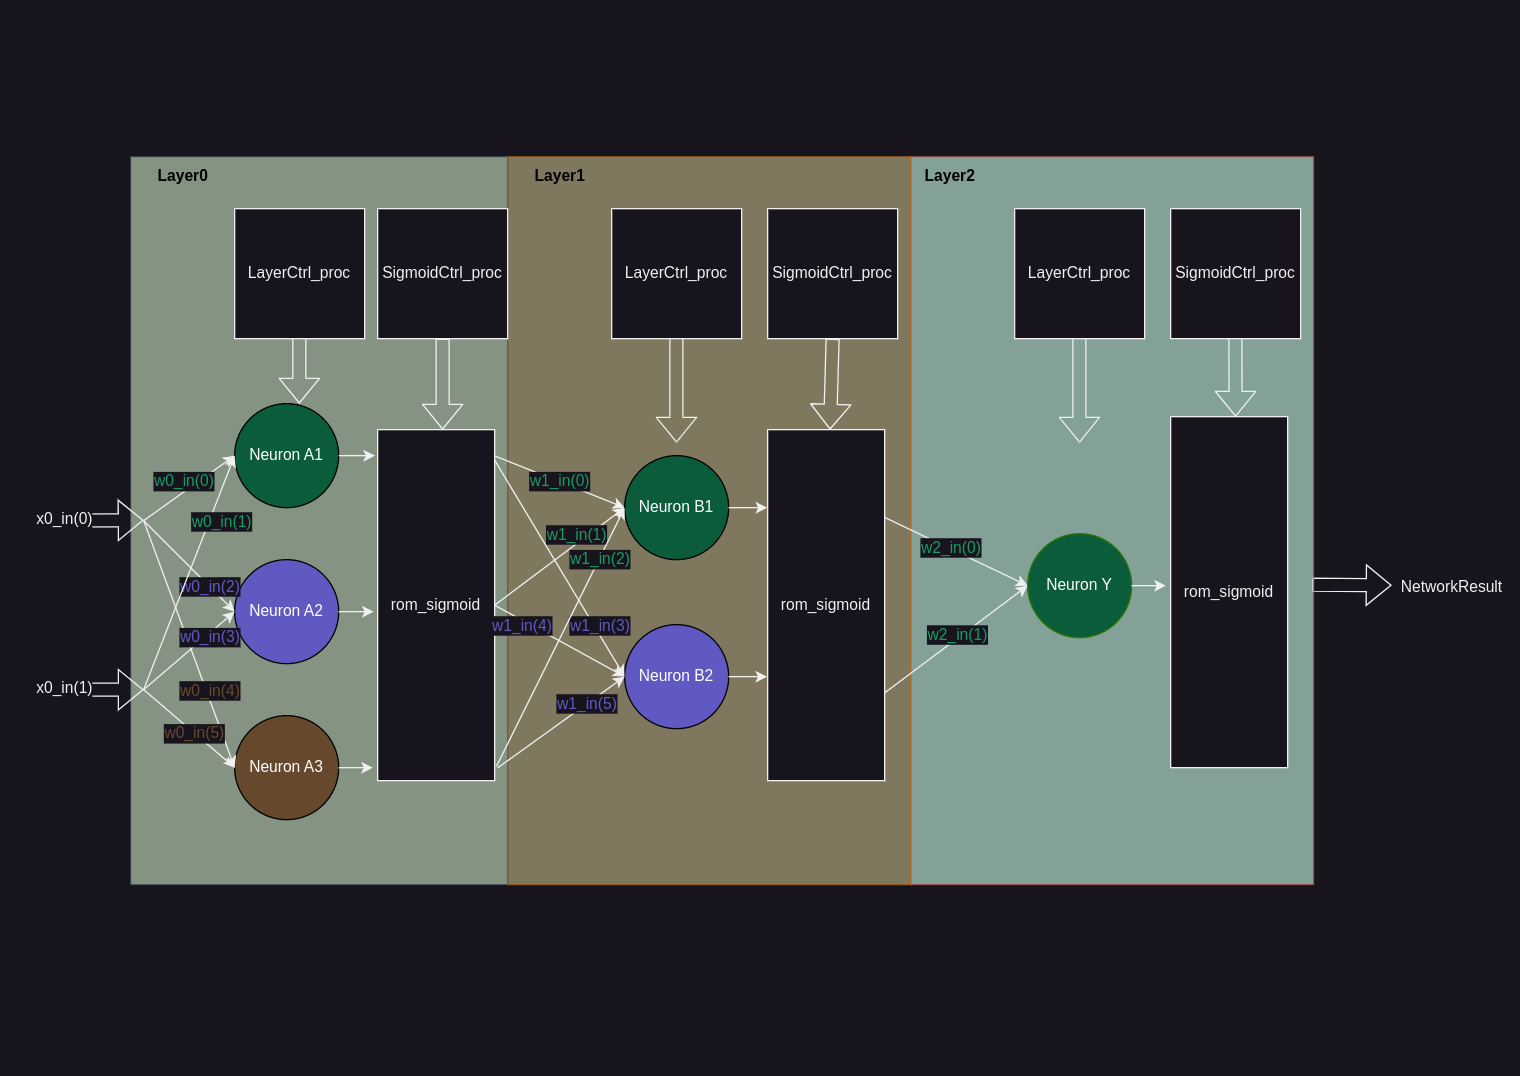

The diagram above was exported from draw.io. Its source (the exported page's mxGraphModel, read from the mxfile embedded in the PNG):
<mxGraphModel dx="1723" dy="1204" grid="1" gridSize="10" guides="1" tooltips="1" connect="1" arrows="1" fold="1" page="1" pageScale="1" pageWidth="1169" pageHeight="827" math="0" shadow="0">
  <root>
    <mxCell id="0" />
    <mxCell id="1" parent="0" />
    <mxCell id="SYQy1KJUXBrkszPhO71--144" value="" style="shape=flexArrow;endArrow=classic;html=1;rounded=0;fontFamily=Helvetica;fontSize=12;fontColor=default;exitX=0.588;exitY=0.003;exitDx=0;exitDy=0;exitPerimeter=0;" parent="1" edge="1" source="SYQy1KJUXBrkszPhO71--110">
      <mxGeometry width="50" height="50" relative="1" as="geometry">
        <mxPoint x="990" y="449.76" as="sourcePoint" />
        <mxPoint x="1070" y="449.76" as="targetPoint" />
      </mxGeometry>
    </mxCell>
    <mxCell id="SYQy1KJUXBrkszPhO71--110" value="" style="rounded=0;whiteSpace=wrap;html=1;direction=south;fillColor=#CCFFE7;strokeColor=#ae4132;opacity=60;" parent="1" vertex="1">
      <mxGeometry x="700" y="120" width="310" height="560" as="geometry" />
    </mxCell>
    <mxCell id="SYQy1KJUXBrkszPhO71--87" value="" style="rounded=0;whiteSpace=wrap;html=1;direction=south;fillColor=#C4BB89;strokeColor=#b46504;opacity=60;" parent="1" vertex="1">
      <mxGeometry x="390" y="120" width="310" height="560" as="geometry" />
    </mxCell>
    <mxCell id="SYQy1KJUXBrkszPhO71--120" value="" style="shape=flexArrow;endArrow=classic;html=1;fontSize=12;exitX=0.5;exitY=1;exitDx=0;exitDy=0;" parent="1" edge="1">
      <mxGeometry width="50" height="50" relative="1" as="geometry">
        <mxPoint x="949.76" y="250" as="sourcePoint" />
        <mxPoint x="950" y="320.08000000000004" as="targetPoint" />
      </mxGeometry>
    </mxCell>
    <mxCell id="55" value="" style="rounded=0;whiteSpace=wrap;html=1;direction=south;fillColor=#CDE8C5;fontColor=#ffffff;strokeColor=#314354;opacity=60;" parent="1" vertex="1">
      <mxGeometry x="100" y="120" width="290" height="560" as="geometry" />
    </mxCell>
    <mxCell id="2" value="Neuron A1" style="ellipse;whiteSpace=wrap;html=1;aspect=fixed;fillColor=#0B5C3B;fontColor=#ffffff;strokeColor=#000000;" parent="1" vertex="1">
      <mxGeometry x="180" y="310" width="80" height="80" as="geometry" />
    </mxCell>
    <mxCell id="3" value="Neuron A2" style="ellipse;whiteSpace=wrap;html=1;aspect=fixed;fillColor=#6059C2;fontColor=#ffffff;strokeColor=#000000;" parent="1" vertex="1">
      <mxGeometry x="180" y="430" width="80" height="80" as="geometry" />
    </mxCell>
    <mxCell id="4" value="Neuron A3" style="ellipse;whiteSpace=wrap;html=1;aspect=fixed;fillColor=#66482D;fontColor=#ffffff;strokeColor=#000000;" parent="1" vertex="1">
      <mxGeometry x="180" y="550" width="80" height="80" as="geometry" />
    </mxCell>
    <mxCell id="10" value="" style="endArrow=classic;html=1;exitX=1;exitY=0.5;exitDx=0;exitDy=0;endFill=1;" parent="1" edge="1">
      <mxGeometry width="50" height="50" relative="1" as="geometry">
        <mxPoint x="110" y="399.9999999999998" as="sourcePoint" />
        <mxPoint x="180" y="350" as="targetPoint" />
      </mxGeometry>
    </mxCell>
    <mxCell id="27" value="&lt;font color=&quot;#139c64&quot;&gt;w0_in(0)&lt;/font&gt;" style="edgeLabel;html=1;align=center;verticalAlign=middle;resizable=0;points=[];fontSize=12;" parent="10" vertex="1" connectable="0">
      <mxGeometry x="-0.4014" relative="1" as="geometry">
        <mxPoint x="9" y="-15" as="offset" />
      </mxGeometry>
    </mxCell>
    <mxCell id="11" value="" style="endArrow=classic;html=1;entryX=0;entryY=0.5;entryDx=0;entryDy=0;endFill=1;" parent="1" target="3" edge="1">
      <mxGeometry width="50" height="50" relative="1" as="geometry">
        <mxPoint x="110" y="400" as="sourcePoint" />
        <mxPoint x="190" y="360" as="targetPoint" />
      </mxGeometry>
    </mxCell>
    <mxCell id="29" value="&lt;font color=&quot;#6059c2&quot;&gt;w0_in(2)&lt;/font&gt;" style="edgeLabel;html=1;align=center;verticalAlign=middle;resizable=0;points=[];fontSize=12;" parent="11" vertex="1" connectable="0">
      <mxGeometry x="0.2302" relative="1" as="geometry">
        <mxPoint x="7" y="7" as="offset" />
      </mxGeometry>
    </mxCell>
    <mxCell id="12" value="" style="endArrow=classic;html=1;entryX=0;entryY=0.5;entryDx=0;entryDy=0;exitX=1;exitY=0.5;exitDx=0;exitDy=0;endFill=1;" parent="1" target="4" edge="1">
      <mxGeometry width="50" height="50" relative="1" as="geometry">
        <mxPoint x="110" y="399.9999999999998" as="sourcePoint" />
        <mxPoint x="180" y="500" as="targetPoint" />
      </mxGeometry>
    </mxCell>
    <mxCell id="31" value="&lt;font color=&quot;#66482d&quot;&gt;w0_in(4)&lt;/font&gt;" style="edgeLabel;html=1;align=center;verticalAlign=middle;resizable=0;points=[];fontSize=12;" parent="12" vertex="1" connectable="0">
      <mxGeometry x="-0.1266" y="2" relative="1" as="geometry">
        <mxPoint x="18" y="48" as="offset" />
      </mxGeometry>
    </mxCell>
    <mxCell id="13" value="" style="endArrow=classicThin;html=1;endFill=1;entryX=0;entryY=0.5;entryDx=0;entryDy=0;" parent="1" target="4" edge="1">
      <mxGeometry width="50" height="50" relative="1" as="geometry">
        <mxPoint x="110" y="530" as="sourcePoint" />
        <mxPoint x="100" y="590" as="targetPoint" />
      </mxGeometry>
    </mxCell>
    <mxCell id="32" value="&lt;font color=&quot;#66482d&quot;&gt;w0_in(5)&lt;/font&gt;" style="edgeLabel;html=1;align=center;verticalAlign=middle;resizable=0;points=[];fontSize=12;" parent="13" vertex="1" connectable="0">
      <mxGeometry x="0.0783" y="1" relative="1" as="geometry">
        <mxPoint y="2" as="offset" />
      </mxGeometry>
    </mxCell>
    <mxCell id="14" value="" style="endArrow=classic;html=1;entryX=0;entryY=0.5;entryDx=0;entryDy=0;endFill=1;" parent="1" target="3" edge="1">
      <mxGeometry width="50" height="50" relative="1" as="geometry">
        <mxPoint x="110" y="530" as="sourcePoint" />
        <mxPoint x="110" y="530" as="targetPoint" />
      </mxGeometry>
    </mxCell>
    <mxCell id="30" value="&lt;font color=&quot;#6059c2&quot;&gt;w0_in(3)&lt;/font&gt;" style="edgeLabel;html=1;align=center;verticalAlign=middle;resizable=0;points=[];fontSize=12;" parent="14" vertex="1" connectable="0">
      <mxGeometry x="0.299" y="-1" relative="1" as="geometry">
        <mxPoint x="4" y="-2" as="offset" />
      </mxGeometry>
    </mxCell>
    <mxCell id="15" value="" style="endArrow=classic;html=1;entryX=0;entryY=0.5;entryDx=0;entryDy=0;endFill=1;exitX=1;exitY=0.5;exitDx=0;exitDy=0;" parent="1" target="2" edge="1">
      <mxGeometry width="50" height="50" relative="1" as="geometry">
        <mxPoint x="110" y="530" as="sourcePoint" />
        <mxPoint x="110" y="538" as="targetPoint" />
      </mxGeometry>
    </mxCell>
    <mxCell id="28" value="&lt;font color=&quot;#139c64&quot;&gt;w0_in(1)&lt;/font&gt;" style="edgeLabel;html=1;align=center;verticalAlign=middle;resizable=0;points=[];fontSize=12;" parent="15" vertex="1" connectable="0">
      <mxGeometry x="-0.2961" y="1" relative="1" as="geometry">
        <mxPoint x="36" y="-66" as="offset" />
      </mxGeometry>
    </mxCell>
    <mxCell id="57" value="" style="shape=flexArrow;endArrow=classic;html=1;fontSize=12;exitX=0.5;exitY=1;exitDx=0;exitDy=0;" parent="1" edge="1">
      <mxGeometry width="50" height="50" relative="1" as="geometry">
        <mxPoint x="229.76" y="250" as="sourcePoint" />
        <mxPoint x="229.76" y="310" as="targetPoint" />
      </mxGeometry>
    </mxCell>
    <mxCell id="58" value="&lt;font color=&quot;#000000&quot;&gt;Layer0&lt;/font&gt;" style="text;html=1;align=center;verticalAlign=middle;resizable=0;points=[];autosize=1;strokeColor=none;fillColor=none;fontStyle=1" parent="1" vertex="1">
      <mxGeometry x="110" y="120" width="60" height="30" as="geometry" />
    </mxCell>
    <mxCell id="SYQy1KJUXBrkszPhO71--103" style="rounded=0;orthogonalLoop=1;jettySize=auto;html=1;exitX=0.075;exitY=-0.002;exitDx=0;exitDy=0;entryX=0;entryY=0.5;entryDx=0;entryDy=0;exitPerimeter=0;" parent="1" source="SYQy1KJUXBrkszPhO71--67" target="SYQy1KJUXBrkszPhO71--88" edge="1">
      <mxGeometry relative="1" as="geometry" />
    </mxCell>
    <mxCell id="SYQy1KJUXBrkszPhO71--127" value="&lt;font color=&quot;#139c64&quot;&gt;w1_in(0)&lt;/font&gt;" style="edgeLabel;html=1;align=center;verticalAlign=middle;resizable=0;points=[];fontSize=12;fontFamily=Helvetica;fontColor=default;" parent="SYQy1KJUXBrkszPhO71--103" vertex="1" connectable="0">
      <mxGeometry x="-0.0157" relative="1" as="geometry">
        <mxPoint as="offset" />
      </mxGeometry>
    </mxCell>
    <mxCell id="SYQy1KJUXBrkszPhO71--106" style="rounded=0;orthogonalLoop=1;jettySize=auto;html=1;exitX=0.5;exitY=0;exitDx=0;exitDy=0;" parent="1" source="SYQy1KJUXBrkszPhO71--67" edge="1">
      <mxGeometry relative="1" as="geometry">
        <mxPoint x="480" y="390" as="targetPoint" />
      </mxGeometry>
    </mxCell>
    <mxCell id="SYQy1KJUXBrkszPhO71--131" value="&lt;font color=&quot;#139c64&quot;&gt;w1_in(1)&lt;/font&gt;" style="edgeLabel;html=1;align=center;verticalAlign=middle;resizable=0;points=[];fontSize=12;fontFamily=Helvetica;fontColor=default;" parent="SYQy1KJUXBrkszPhO71--106" vertex="1" connectable="0">
      <mxGeometry x="0.2584" y="1" relative="1" as="geometry">
        <mxPoint y="-7" as="offset" />
      </mxGeometry>
    </mxCell>
    <mxCell id="SYQy1KJUXBrkszPhO71--107" style="rounded=0;orthogonalLoop=1;jettySize=auto;html=1;exitX=0.5;exitY=0;exitDx=0;exitDy=0;entryX=0;entryY=0.5;entryDx=0;entryDy=0;" parent="1" source="SYQy1KJUXBrkszPhO71--67" target="SYQy1KJUXBrkszPhO71--90" edge="1">
      <mxGeometry relative="1" as="geometry" />
    </mxCell>
    <mxCell id="SYQy1KJUXBrkszPhO71--67" value="rom_sigmoid" style="rounded=0;whiteSpace=wrap;html=1;direction=south;" parent="1" vertex="1">
      <mxGeometry x="290" y="330" width="90" height="270" as="geometry" />
    </mxCell>
    <mxCell id="SYQy1KJUXBrkszPhO71--72" style="edgeStyle=orthogonalEdgeStyle;rounded=0;orthogonalLoop=1;jettySize=auto;html=1;exitX=1;exitY=0.5;exitDx=0;exitDy=0;entryX=0.074;entryY=1.022;entryDx=0;entryDy=0;entryPerimeter=0;" parent="1" source="2" target="SYQy1KJUXBrkszPhO71--67" edge="1">
      <mxGeometry relative="1" as="geometry" />
    </mxCell>
    <mxCell id="SYQy1KJUXBrkszPhO71--78" style="edgeStyle=orthogonalEdgeStyle;rounded=0;orthogonalLoop=1;jettySize=auto;html=1;exitX=1;exitY=0.5;exitDx=0;exitDy=0;entryX=0.517;entryY=1.033;entryDx=0;entryDy=0;entryPerimeter=0;" parent="1" source="3" target="SYQy1KJUXBrkszPhO71--67" edge="1">
      <mxGeometry relative="1" as="geometry" />
    </mxCell>
    <mxCell id="SYQy1KJUXBrkszPhO71--80" style="edgeStyle=orthogonalEdgeStyle;rounded=0;orthogonalLoop=1;jettySize=auto;html=1;exitX=1;exitY=0.5;exitDx=0;exitDy=0;entryX=0.964;entryY=1.04;entryDx=0;entryDy=0;entryPerimeter=0;" parent="1" source="4" target="SYQy1KJUXBrkszPhO71--67" edge="1">
      <mxGeometry relative="1" as="geometry" />
    </mxCell>
    <mxCell id="SYQy1KJUXBrkszPhO71--82" value="SigmoidCtrl_proc" style="whiteSpace=wrap;html=1;aspect=fixed;fontSize=12;" parent="1" vertex="1">
      <mxGeometry x="290" y="160" width="100" height="100" as="geometry" />
    </mxCell>
    <mxCell id="SYQy1KJUXBrkszPhO71--83" value="" style="shape=flexArrow;endArrow=classic;html=1;fontSize=12;exitX=0.5;exitY=1;exitDx=0;exitDy=0;" parent="1" source="SYQy1KJUXBrkszPhO71--82" edge="1">
      <mxGeometry width="50" height="50" relative="1" as="geometry">
        <mxPoint x="340" y="289.9999999999998" as="sourcePoint" />
        <mxPoint x="340" y="330" as="targetPoint" />
      </mxGeometry>
    </mxCell>
    <mxCell id="SYQy1KJUXBrkszPhO71--86" value="LayerCtrl_proc" style="whiteSpace=wrap;html=1;aspect=fixed;fontSize=12;" parent="1" vertex="1">
      <mxGeometry x="180" y="160" width="100" height="100" as="geometry" />
    </mxCell>
    <mxCell id="SYQy1KJUXBrkszPhO71--88" value="Neuron B1" style="ellipse;whiteSpace=wrap;html=1;aspect=fixed;fillColor=#0B5C3B;fontColor=#ffffff;strokeColor=#000000;" parent="1" vertex="1">
      <mxGeometry x="480" y="350" width="80" height="80" as="geometry" />
    </mxCell>
    <mxCell id="SYQy1KJUXBrkszPhO71--90" value="Neuron B2" style="ellipse;whiteSpace=wrap;html=1;aspect=fixed;fillColor=#6059C2;fontColor=#ffffff;strokeColor=#000000;" parent="1" vertex="1">
      <mxGeometry x="480" y="480" width="80" height="80" as="geometry" />
    </mxCell>
    <mxCell id="SYQy1KJUXBrkszPhO71--91" value="" style="shape=flexArrow;endArrow=classic;html=1;fontSize=12;exitX=0.5;exitY=1;exitDx=0;exitDy=0;entryX=0.393;entryY=0.581;entryDx=0;entryDy=0;entryPerimeter=0;" parent="1" edge="1">
      <mxGeometry width="50" height="50" relative="1" as="geometry">
        <mxPoint x="519.76" y="250" as="sourcePoint" />
        <mxPoint x="519.8900000000001" y="340.0799999999999" as="targetPoint" />
      </mxGeometry>
    </mxCell>
    <mxCell id="SYQy1KJUXBrkszPhO71--92" value="&lt;font color=&quot;#000000&quot;&gt;&lt;b&gt;Layer1&lt;/b&gt;&lt;/font&gt;" style="text;html=1;align=center;verticalAlign=middle;resizable=0;points=[];autosize=1;strokeColor=none;fillColor=none;" parent="1" vertex="1">
      <mxGeometry x="400" y="120" width="60" height="30" as="geometry" />
    </mxCell>
    <mxCell id="SYQy1KJUXBrkszPhO71--121" style="rounded=0;orthogonalLoop=1;jettySize=auto;html=1;exitX=0.25;exitY=0;exitDx=0;exitDy=0;entryX=0;entryY=0.5;entryDx=0;entryDy=0;" parent="1" source="SYQy1KJUXBrkszPhO71--93" target="SYQy1KJUXBrkszPhO71--112" edge="1">
      <mxGeometry relative="1" as="geometry" />
    </mxCell>
    <mxCell id="SYQy1KJUXBrkszPhO71--136" value="&lt;font color=&quot;#139c64&quot;&gt;w2_in(0)&lt;/font&gt;" style="edgeLabel;html=1;align=center;verticalAlign=middle;resizable=0;points=[];fontSize=12;fontFamily=Helvetica;fontColor=default;" parent="SYQy1KJUXBrkszPhO71--121" vertex="1" connectable="0">
      <mxGeometry x="-0.0986" y="1" relative="1" as="geometry">
        <mxPoint as="offset" />
      </mxGeometry>
    </mxCell>
    <mxCell id="SYQy1KJUXBrkszPhO71--122" style="rounded=0;orthogonalLoop=1;jettySize=auto;html=1;exitX=0.75;exitY=0;exitDx=0;exitDy=0;entryX=0;entryY=0.5;entryDx=0;entryDy=0;" parent="1" source="SYQy1KJUXBrkszPhO71--93" target="SYQy1KJUXBrkszPhO71--112" edge="1">
      <mxGeometry relative="1" as="geometry" />
    </mxCell>
    <mxCell id="SYQy1KJUXBrkszPhO71--93" value="rom_sigmoid" style="rounded=0;whiteSpace=wrap;html=1;direction=south;" parent="1" vertex="1">
      <mxGeometry x="590" y="330" width="90" height="270" as="geometry" />
    </mxCell>
    <mxCell id="SYQy1KJUXBrkszPhO71--94" style="edgeStyle=orthogonalEdgeStyle;rounded=0;orthogonalLoop=1;jettySize=auto;html=1;exitX=1;exitY=0.5;exitDx=0;exitDy=0;entryX=0.222;entryY=1.003;entryDx=0;entryDy=0;entryPerimeter=0;" parent="1" source="SYQy1KJUXBrkszPhO71--88" target="SYQy1KJUXBrkszPhO71--93" edge="1">
      <mxGeometry relative="1" as="geometry">
        <mxPoint x="588.02" y="389.98" as="targetPoint" />
      </mxGeometry>
    </mxCell>
    <mxCell id="SYQy1KJUXBrkszPhO71--96" style="edgeStyle=orthogonalEdgeStyle;rounded=0;orthogonalLoop=1;jettySize=auto;html=1;exitX=1;exitY=0.5;exitDx=0;exitDy=0;entryX=0.706;entryY=1.004;entryDx=0;entryDy=0;entryPerimeter=0;" parent="1" source="SYQy1KJUXBrkszPhO71--90" target="SYQy1KJUXBrkszPhO71--93" edge="1">
      <mxGeometry relative="1" as="geometry">
        <mxPoint x="586.4000000000001" y="520.2799999999997" as="targetPoint" />
      </mxGeometry>
    </mxCell>
    <mxCell id="SYQy1KJUXBrkszPhO71--97" value="SigmoidCtrl_proc" style="whiteSpace=wrap;html=1;aspect=fixed;fontSize=12;" parent="1" vertex="1">
      <mxGeometry x="590" y="160" width="100" height="100" as="geometry" />
    </mxCell>
    <mxCell id="SYQy1KJUXBrkszPhO71--98" value="" style="shape=flexArrow;endArrow=classic;html=1;fontSize=12;exitX=0.5;exitY=1;exitDx=0;exitDy=0;entryX=0.375;entryY=0.2;entryDx=0;entryDy=0;entryPerimeter=0;" parent="1" source="SYQy1KJUXBrkszPhO71--97" target="SYQy1KJUXBrkszPhO71--87" edge="1">
      <mxGeometry width="50" height="50" relative="1" as="geometry">
        <mxPoint x="629.5" y="240" as="sourcePoint" />
        <mxPoint x="609.9599999999998" y="319.9200000000001" as="targetPoint" />
      </mxGeometry>
    </mxCell>
    <mxCell id="SYQy1KJUXBrkszPhO71--99" value="LayerCtrl_proc" style="whiteSpace=wrap;html=1;aspect=fixed;fontSize=12;" parent="1" vertex="1">
      <mxGeometry x="470" y="160" width="100" height="100" as="geometry" />
    </mxCell>
    <mxCell id="SYQy1KJUXBrkszPhO71--104" style="rounded=0;orthogonalLoop=1;jettySize=auto;html=1;exitX=0.088;exitY=-0.002;exitDx=0;exitDy=0;entryX=0;entryY=0.5;entryDx=0;entryDy=0;exitPerimeter=0;" parent="1" source="SYQy1KJUXBrkszPhO71--67" target="SYQy1KJUXBrkszPhO71--90" edge="1">
      <mxGeometry relative="1" as="geometry">
        <mxPoint x="390" y="360" as="sourcePoint" />
        <mxPoint x="500" y="400" as="targetPoint" />
      </mxGeometry>
    </mxCell>
    <mxCell id="SYQy1KJUXBrkszPhO71--133" value="&lt;font color=&quot;#6059c2&quot;&gt;w1_in(3)&lt;/font&gt;" style="edgeLabel;html=1;align=center;verticalAlign=middle;resizable=0;points=[];fontSize=12;fontFamily=Helvetica;fontColor=default;" parent="SYQy1KJUXBrkszPhO71--104" vertex="1" connectable="0">
      <mxGeometry x="0.4824" y="-1" relative="1" as="geometry">
        <mxPoint x="7" y="3" as="offset" />
      </mxGeometry>
    </mxCell>
    <mxCell id="SYQy1KJUXBrkszPhO71--108" style="rounded=0;orthogonalLoop=1;jettySize=auto;html=1;exitX=0.959;exitY=-0.016;exitDx=0;exitDy=0;entryX=0;entryY=0.5;entryDx=0;entryDy=0;exitPerimeter=0;" parent="1" source="SYQy1KJUXBrkszPhO71--67" target="SYQy1KJUXBrkszPhO71--88" edge="1">
      <mxGeometry relative="1" as="geometry">
        <mxPoint x="390" y="475" as="sourcePoint" />
        <mxPoint x="490" y="530" as="targetPoint" />
      </mxGeometry>
    </mxCell>
    <mxCell id="SYQy1KJUXBrkszPhO71--132" value="&lt;font color=&quot;#139c64&quot;&gt;w1_in(2)&lt;/font&gt;" style="edgeLabel;html=1;align=center;verticalAlign=middle;resizable=0;points=[];fontSize=12;fontFamily=Helvetica;fontColor=default;" parent="SYQy1KJUXBrkszPhO71--108" vertex="1" connectable="0">
      <mxGeometry x="0.4287" relative="1" as="geometry">
        <mxPoint x="8" y="-17" as="offset" />
      </mxGeometry>
    </mxCell>
    <mxCell id="SYQy1KJUXBrkszPhO71--109" style="rounded=0;orthogonalLoop=1;jettySize=auto;html=1;exitX=0.964;exitY=-0.024;exitDx=0;exitDy=0;entryX=0;entryY=0.5;entryDx=0;entryDy=0;exitPerimeter=0;" parent="1" source="SYQy1KJUXBrkszPhO71--67" target="SYQy1KJUXBrkszPhO71--90" edge="1">
      <mxGeometry relative="1" as="geometry">
        <mxPoint x="391" y="599" as="sourcePoint" />
        <mxPoint x="490" y="400" as="targetPoint" />
      </mxGeometry>
    </mxCell>
    <mxCell id="SYQy1KJUXBrkszPhO71--112" value="Neuron Y" style="ellipse;whiteSpace=wrap;html=1;aspect=fixed;fillColor=#0B5C3B;fontColor=#ffffff;strokeColor=#2D7600;" parent="1" vertex="1">
      <mxGeometry x="790" y="410" width="80" height="80" as="geometry" />
    </mxCell>
    <mxCell id="SYQy1KJUXBrkszPhO71--113" value="" style="shape=flexArrow;endArrow=classic;html=1;fontSize=12;exitX=0.5;exitY=1;exitDx=0;exitDy=0;entryX=0.393;entryY=0.581;entryDx=0;entryDy=0;entryPerimeter=0;" parent="1" edge="1">
      <mxGeometry width="50" height="50" relative="1" as="geometry">
        <mxPoint x="829.76" y="250" as="sourcePoint" />
        <mxPoint x="829.8900000000001" y="340.0799999999999" as="targetPoint" />
      </mxGeometry>
    </mxCell>
    <mxCell id="SYQy1KJUXBrkszPhO71--114" value="rom_sigmoid" style="rounded=0;whiteSpace=wrap;html=1;direction=south;" parent="1" vertex="1">
      <mxGeometry x="900" y="320" width="90" height="270" as="geometry" />
    </mxCell>
    <mxCell id="SYQy1KJUXBrkszPhO71--116" style="edgeStyle=orthogonalEdgeStyle;rounded=0;orthogonalLoop=1;jettySize=auto;html=1;exitX=1;exitY=0.5;exitDx=0;exitDy=0;entryX=0.964;entryY=1.04;entryDx=0;entryDy=0;entryPerimeter=0;" parent="1" source="SYQy1KJUXBrkszPhO71--112" edge="1">
      <mxGeometry relative="1" as="geometry">
        <mxPoint x="896.4000000000001" y="450.27999999999975" as="targetPoint" />
      </mxGeometry>
    </mxCell>
    <mxCell id="SYQy1KJUXBrkszPhO71--117" value="SigmoidCtrl_proc" style="whiteSpace=wrap;html=1;aspect=fixed;fontSize=12;" parent="1" vertex="1">
      <mxGeometry x="900" y="160" width="100" height="100" as="geometry" />
    </mxCell>
    <mxCell id="SYQy1KJUXBrkszPhO71--119" value="LayerCtrl_proc" style="whiteSpace=wrap;html=1;aspect=fixed;fontSize=12;" parent="1" vertex="1">
      <mxGeometry x="780" y="160" width="100" height="100" as="geometry" />
    </mxCell>
    <mxCell id="SYQy1KJUXBrkszPhO71--134" value="&lt;font color=&quot;#6059c2&quot;&gt;w1_in(4)&lt;/font&gt;" style="edgeLabel;html=1;align=center;verticalAlign=middle;resizable=0;points=[];fontSize=12;fontFamily=Helvetica;fontColor=default;" parent="1" vertex="1" connectable="0">
      <mxGeometry x="400.0013705533529" y="479.99545624141376" as="geometry" />
    </mxCell>
    <mxCell id="SYQy1KJUXBrkszPhO71--135" value="&lt;font color=&quot;#6059c2&quot;&gt;w1_in(5)&lt;/font&gt;" style="edgeLabel;html=1;align=center;verticalAlign=middle;resizable=0;points=[];fontSize=12;fontFamily=Helvetica;fontColor=default;" parent="1" vertex="1" connectable="0">
      <mxGeometry x="450.0013705533529" y="539.9954562414138" as="geometry" />
    </mxCell>
    <mxCell id="SYQy1KJUXBrkszPhO71--137" value="&lt;font color=&quot;#139c64&quot;&gt;w2_in(1)&lt;/font&gt;" style="edgeLabel;html=1;align=center;verticalAlign=middle;resizable=0;points=[];fontSize=12;fontFamily=Helvetica;fontColor=default;" parent="1" vertex="1" connectable="0">
      <mxGeometry x="739.938260801777" y="489.996113406007" as="geometry">
        <mxPoint x="-5" y="-3" as="offset" />
      </mxGeometry>
    </mxCell>
    <mxCell id="SYQy1KJUXBrkszPhO71--138" value="&lt;font color=&quot;#000000&quot;&gt;Layer2&lt;/font&gt;" style="text;html=1;align=center;verticalAlign=middle;resizable=0;points=[];autosize=1;fontStyle=1" parent="1" vertex="1">
      <mxGeometry x="700" y="120" width="60" height="30" as="geometry" />
    </mxCell>
    <mxCell id="SYQy1KJUXBrkszPhO71--139" value="" style="shape=flexArrow;endArrow=classic;html=1;rounded=0;fontFamily=Helvetica;fontSize=12;fontColor=default;" parent="1" edge="1">
      <mxGeometry width="50" height="50" relative="1" as="geometry">
        <mxPoint x="30" y="400" as="sourcePoint" />
        <mxPoint x="110" y="399.66" as="targetPoint" />
      </mxGeometry>
    </mxCell>
    <mxCell id="SYQy1KJUXBrkszPhO71--140" value="x0_in(0)" style="edgeLabel;html=1;align=center;verticalAlign=middle;resizable=0;points=[];fontSize=12;fontFamily=Helvetica;fontColor=default;" parent="SYQy1KJUXBrkszPhO71--139" vertex="1" connectable="0">
      <mxGeometry x="-0.5402" y="2" relative="1" as="geometry">
        <mxPoint as="offset" />
      </mxGeometry>
    </mxCell>
    <mxCell id="SYQy1KJUXBrkszPhO71--141" value="" style="shape=flexArrow;endArrow=classic;html=1;rounded=0;fontFamily=Helvetica;fontSize=12;fontColor=default;" parent="1" edge="1">
      <mxGeometry width="50" height="50" relative="1" as="geometry">
        <mxPoint x="30" y="530" as="sourcePoint" />
        <mxPoint x="110" y="530" as="targetPoint" />
      </mxGeometry>
    </mxCell>
    <mxCell id="SYQy1KJUXBrkszPhO71--142" value="x0_in(1)" style="edgeLabel;html=1;align=center;verticalAlign=middle;resizable=0;points=[];fontSize=12;fontFamily=Helvetica;fontColor=default;" parent="SYQy1KJUXBrkszPhO71--141" vertex="1" connectable="0">
      <mxGeometry x="-0.5402" y="2" relative="1" as="geometry">
        <mxPoint as="offset" />
      </mxGeometry>
    </mxCell>
    <mxCell id="SYQy1KJUXBrkszPhO71--146" value="NetworkResult" style="edgeLabel;html=1;align=center;verticalAlign=middle;resizable=0;points=[];fontSize=12;fontFamily=Helvetica;fontColor=default;" parent="1" vertex="1" connectable="0">
      <mxGeometry x="1119.996470588235" y="450" as="geometry">
        <mxPoint x="-5" as="offset" />
      </mxGeometry>
    </mxCell>
  </root>
</mxGraphModel>